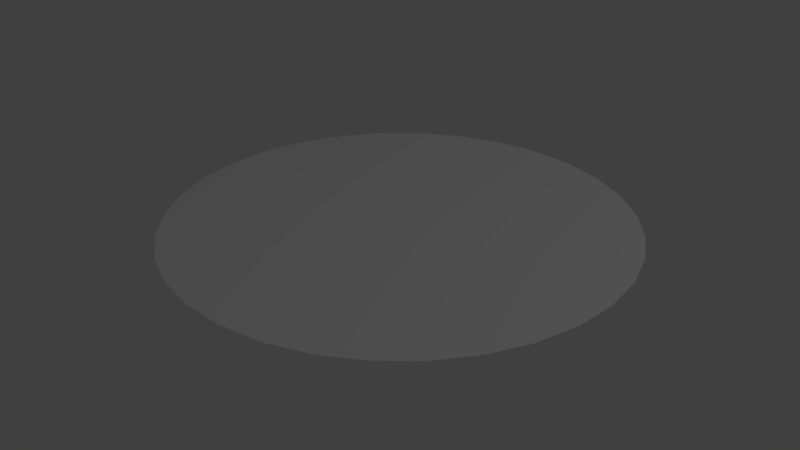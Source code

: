 # Source: PlanetOutline.blend  (saved by Blender 2.79.0; exported with 4.5.12 LTS)
import bpy
from mathutils import Matrix  # noqa: F401  (used for matrix-valued properties, if any)

bpy.ops.wm.read_factory_settings(use_empty=True)
scene = bpy.context.scene
scene.name = 'Scene'

# ---- collections
col_collection_1 = bpy.data.collections.new('Collection 1'); scene.collection.children.link(col_collection_1)

# ---- world
world_world = bpy.data.worlds.new('World'); scene.world = world_world
world_world.color = (0.05088, 0.05088, 0.05088)
world_world.use_sun_shadow = False
world_world.sun_shadow_jitter_overblur = 0.0
world_world.cycles.sampling_method = 'MANUAL'

# ---- lights
light_lamp = bpy.data.lights.new('Lamp', 'POINT')
light_lamp.transmission_factor = 0.0
light_lamp.cutoff_distance = 30.0
light_lamp.energy = 100.0
light_lamp.shadow_buffer_clip_start = 1.001
light_lamp.shadow_soft_size = 0.1
light_lamp.shadow_maximum_resolution = 0.006
light_lamp.use_absolute_resolution = True

# ---- meshes
me_cylinder = bpy.data.meshes.new('Cylinder')
me_cylinder.from_pydata([(0.0, 1.0, 0.0), (0.1951, 0.9808, 0.0), (0.3827, 0.9239, 0.0), (0.5556, 0.8315, 0.0), (0.7071, 0.7071, 0.0), (0.8315, 0.5556, 0.0), (0.9239, 0.3827, 0.0), (0.9808, 0.1951, 0.0), (1.0, 7.55e-08, 0.0), (0.9808, -0.1951, 0.0), (0.9239, -0.3827, 0.0), (0.8315, -0.5556, 0.0), (0.7071, -0.7071, 0.0), (0.5556, -0.8315, 0.0), (0.3827, -0.9239, 0.0), (0.1951, -0.9808, 0.0), (-3.258e-07, -1.0, 0.0), (-0.1951, -0.9808, 0.0), (-0.3827, -0.9239, 0.0), (-0.5556, -0.8315, 0.0), (-0.7071, -0.7071, 0.0), (-0.8315, -0.5556, 0.0), (-0.9239, -0.3827, 0.0), (-0.9808, -0.1951, 0.0), (-1.0, 9.656e-07, 0.0), (-0.9808, 0.1951, 0.0), (-0.9239, 0.3827, 0.0), (-0.8315, 0.5556, 0.0), (-0.7071, 0.7071, 0.0), (-0.5556, 0.8315, 0.0), (-0.3827, 0.9239, 0.0), (-0.1951, 0.9808, 0.0), (-0.5109, 0.7799, 0.0), (-0.2957, 0.8202, 0.0), (-0.06952, 0.8264, 0.0), (0.1588, 0.7982, 0.0), (0.3805, 0.7369, 0.0), (0.587, 0.6446, 0.0), (0.7705, 0.525, 0.0), (-0.6214, 0.5966, 0.0), (-0.3881, 0.6118, 0.0), (-0.1405, 0.6004, 0.0), (0.112, 0.563, 0.0), (0.3595, 0.501, 0.0), (0.5927, 0.4167, 0.0), (0.8024, 0.3134, 0.0), (-0.7093, 0.384, 0.0), (-0.4679, 0.3686, 0.0), (-0.2088, 0.3372, 0.0), (0.05787, 0.291, 0.0), (0.322, 0.2316, 0.0), (0.5733, 0.1615, 0.0), (0.8023, 0.0833, 0.0), (-0.7706, 0.1533, 0.0), (-0.5308, 0.1056, 0.0), (-0.2706, 0.05383, 0.0), (-4.545e-07, 3.874e-07, 0.0), (0.2706, -0.05382, 0.0), (0.5308, -0.1056, 0.0), (0.7706, -0.1533, 0.0), (-0.8023, -0.0833, 0.0), (-0.5733, -0.1615, 0.0), (-0.322, -0.2316, 0.0), (-0.05787, -0.291, 0.0), (0.2088, -0.3372, 0.0), (0.4679, -0.3686, 0.0), (0.7093, -0.384, 0.0), (-0.8024, -0.3134, 0.0), (-0.5927, -0.4167, 0.0), (-0.3595, -0.501, 0.0), (-0.112, -0.563, 0.0), (0.1405, -0.6004, 0.0), (0.3881, -0.6118, 0.0), (0.6214, -0.5966, 0.0), (-0.7705, -0.525, 0.0), (-0.587, -0.6446, 0.0), (-0.3805, -0.7369, 0.0), (-0.1588, -0.7982, 0.0), (0.06952, -0.8264, 0.0), (0.2957, -0.8202, 0.0), (0.5109, -0.7799, 0.0)], [], [(32, 29, 30), (39, 28, 32), (46, 27, 39), (53, 26, 46), (53, 24, 25), (60, 23, 24), (67, 22, 23), (74, 21, 22), (33, 30, 31), (40, 32, 33), (47, 39, 40), (54, 46, 47), (54, 60, 53), (61, 67, 60), (68, 74, 67), (75, 20, 74), (34, 31, 0), (41, 33, 34), (48, 40, 41), (55, 47, 48), (55, 61, 54), (62, 68, 61), (69, 75, 68), (76, 19, 75), (35, 0, 1), (42, 34, 35), (49, 41, 42), (56, 48, 49), (56, 62, 55), (63, 69, 62), (70, 76, 69), (77, 18, 76), (2, 35, 1), (36, 42, 35), (43, 49, 42), (50, 56, 49), (64, 56, 57), (71, 63, 64), (78, 70, 71), (16, 77, 78), (3, 36, 2), (37, 43, 36), (44, 50, 43), (51, 57, 50), (65, 57, 58), (72, 64, 65), (79, 71, 72), (15, 78, 79), (4, 37, 3), (38, 44, 37), (45, 51, 44), (52, 58, 51), (66, 58, 59), (73, 65, 66), (80, 72, 73), (14, 79, 80), (5, 38, 4), (6, 45, 38), (7, 52, 45), (8, 59, 52), (10, 59, 9), (11, 66, 10), (12, 73, 11), (13, 80, 12), (32, 28, 29), (39, 27, 28), (46, 26, 27), (53, 25, 26), (53, 60, 24), (60, 67, 23), (67, 74, 22), (74, 20, 21), (33, 32, 30), (40, 39, 32), (47, 46, 39), (54, 53, 46), (54, 61, 60), (61, 68, 67), (68, 75, 74), (75, 19, 20), (34, 33, 31), (41, 40, 33), (48, 47, 40), (55, 54, 47), (55, 62, 61), (62, 69, 68), (69, 76, 75), (76, 18, 19), (35, 34, 0), (42, 41, 34), (49, 48, 41), (56, 55, 48), (56, 63, 62), (63, 70, 69), (70, 77, 76), (77, 17, 18), (2, 36, 35), (36, 43, 42), (43, 50, 49), (50, 57, 56), (64, 63, 56), (71, 70, 63), (78, 77, 70), (16, 17, 77), (3, 37, 36), (37, 44, 43), (44, 51, 50), (51, 58, 57), (65, 64, 57), (72, 71, 64), (79, 78, 71), (15, 16, 78), (4, 38, 37), (38, 45, 44), (45, 52, 51), (52, 59, 58), (66, 65, 58), (73, 72, 65), (80, 79, 72), (14, 15, 79), (5, 6, 38), (6, 7, 45), (7, 8, 52), (8, 9, 59), (10, 66, 59), (11, 73, 66), (12, 80, 73), (13, 14, 80)])
me_cylinder.use_remesh_preserve_volume = False
me_cylinder.use_remesh_preserve_attributes = False
me_cylinder.use_mirror_vertex_groups = False
me_cylinder.update()

# ---- objects
ob_cylinder = bpy.data.objects.new('Cylinder', me_cylinder)
ob_lamp = bpy.data.objects.new('Lamp', light_lamp)

# ---- transforms, parenting, visibility, modifiers, constraints
ob_cylinder.location = (0.0, 0.0, 0.0)
ob_cylinder.lineart.crease_threshold = 0.0
ob_lamp.location = (4.076, 1.005, 5.904)
ob_lamp.rotation_euler = (0.6503, 0.05522, 1.866)
ob_lamp.lock_rotations_4d = False
ob_lamp.empty_display_type = 'ARROWS'
ob_lamp.color = (0.0, 0.0, 0.0, 0.0)
ob_lamp.lineart.crease_threshold = 0.0

# ---- collection membership
col_collection_1.objects.link(ob_cylinder)
col_collection_1.objects.link(ob_lamp)

# ---- scene / render settings (as saved in the file)
scene.frame_start = 1; scene.frame_end = 250; scene.frame_set(1)
scene.render.engine = 'BLENDER_EEVEE_NEXT'
scene.render.resolution_percentage = 50
scene.render.dither_intensity = 0.0
scene.cycles.use_denoising = False
scene.cycles.samples = 128
scene.cycles.sampling_pattern = 'TABULATED_SOBOL'
scene.cycles.use_adaptive_sampling = False
scene.cycles.use_light_tree = False
scene.cycles.blur_glossy = 0.0
scene.cycles.sample_clamp_indirect = 0.0
scene.view_settings.view_transform = 'Standard'
bpy.context.view_layer.update()

# ---- added for rendering (the .blend has no active camera): camera
cam_auto = bpy.data.cameras.new('AutoCamera')
cam_auto.lens = 50.0
cam_auto.sensor_width = 36.0
cam_auto.clip_end = 1000.0
ob_auto_camera = bpy.data.objects.new('AutoCamera', cam_auto)
scene.collection.objects.link(ob_auto_camera)
ob_auto_camera.location = (2.61693, -3.14032, 2.09354)
ob_auto_camera.rotation_euler = (1.09748, -7.21219e-08, 0.694738)
scene.camera = ob_auto_camera
bpy.context.view_layer.update()
